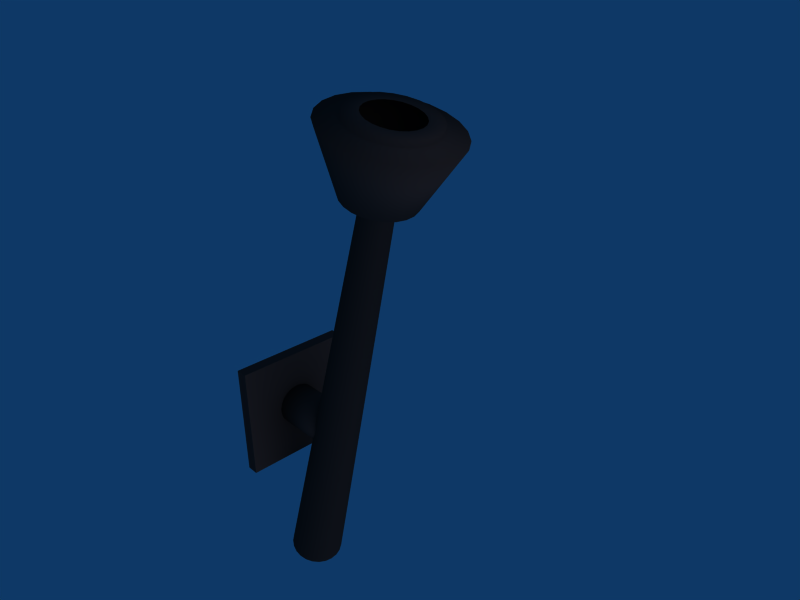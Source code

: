 # Source: tocha_bronze.blend  (saved by Blender 2.49.2; exported with 4.5.12 LTS)
import bpy
from mathutils import Matrix  # noqa: F401  (used for matrix-valued properties, if any)

bpy.ops.wm.read_factory_settings(use_empty=True)
scene = bpy.context.scene
scene.name = 'Scene'

# ---- collections
col_collection_1 = bpy.data.collections.new('Collection 1'); scene.collection.children.link(col_collection_1)

# ---- materials (node trees are filled in below, after node groups)
mat_bronze_voronoi = bpy.data.materials.new('Bronze Voronoi')
mat_bronze_voronoi.alpha_threshold = 0.0
mat_bronze_voronoi.diffuse_color = (0.2288, 0.1755, 0.1755, 1.0)
mat_bronze_voronoi.specular_color = (0.9856, 0.9734, 0.9)
mat_bronze_voronoi.roughness = 1.5
mat_bronze_voronoi.specular_intensity = 0.8
mat_bronze_voronoi.line_color = (0.0, 0.0, 0.0, 1.0)

# ---- material node trees

# ---- world
world_world = bpy.data.worlds.new('World'); scene.world = world_world
world_world.color = (0.05656, 0.2208, 0.4)
world_world.use_sun_shadow = False
world_world.sun_shadow_jitter_overblur = 0.0
world_world.cycles.sampling_method = 'MANUAL'
world_world.cycles.sample_map_resolution = 256

# ---- cameras
cam_camera = bpy.data.cameras.new('Camera')
cam_camera.passepartout_alpha = 0.2
cam_camera.clip_end = 100.0
cam_camera.lens = 35.0
cam_camera.ortho_scale = 7.314
cam_camera.show_passepartout = False
cam_camera.show_safe_areas = True
cam_camera.dof.focus_distance = 0.0
cam_camera.dof.aperture_fstop = 128.0

# ---- lights
light_lamp = bpy.data.lights.new('Lamp', 'SUN')
light_lamp.transmission_factor = 0.0
light_lamp.angle = 1.571
light_lamp.energy = 1.0
light_lamp.shadow_buffer_clip_start = 0.5
light_lamp.shadow_soft_size = 1.0
light_lamp.shadow_cascade_max_distance = 1000.0
light_lamp.cycles.use_multiple_importance_sampling = False

# ---- meshes
me_cube = bpy.data.meshes.new('Cube')
me_cube.from_pydata([(-1.586, 0.3257, 0.1695), (-1.513, 0.2257, 0.1495), (-1.469, 0.1091, 0.1373), (-1.457, -0.01573, 0.1339), (-1.477, -0.1393, 0.1396), (-1.529, -0.2526, 0.1538), (-1.609, -0.3472, 0.1756), (-1.71, -0.416, 0.2033), (-1.825, -0.4539, 0.2349), (-1.946, -0.4582, 0.268), (-2.064, -0.4285, 0.3002), (-2.169, -0.367, 0.329), (-2.255, -0.2783, 0.3525), (-2.314, -0.169, 0.3687), (-2.342, -0.0471, 0.3765), (-2.338, 0.07826, 0.3754), (-2.302, 0.1978, 0.3654), (-2.235, 0.3027, 0.3472), (-2.144, 0.3852, 0.3222), (-2.035, 0.439, 0.2923), (-1.916, 0.4603, 0.2597), (-1.795, 0.4475, 0.2267), (-1.683, 0.4015, 0.1959), (0.2334, 0.2204, 7.579), (0.1716, 0.2457, 7.596), (0.1056, 0.2528, 7.614), (0.0401, 0.2411, 7.632), (-0.01989, 0.2115, 7.648), (-0.06995, 0.1662, 7.662), (-0.1064, 0.1086, 7.672), (-0.1265, 0.04297, 7.678), (-0.1288, -0.02586, 7.678), (-0.113, -0.09278, 7.674), (-0.08047, -0.1528, 7.665), (-0.03349, -0.2015, 7.652), (0.02441, -0.2353, 7.636), (0.08895, -0.2516, 7.619), (0.1553, -0.2492, 7.6), (0.2187, -0.2284, 7.583), (0.2742, -0.1906, 7.568), (0.3179, -0.1387, 7.556), (0.3464, -0.07651, 7.548), (0.3577, -0.008634, 7.545), (0.3509, 0.05988, 7.547), (0.3265, 0.124, 7.554), (0.2864, 0.1788, 7.565), (0.5033, 0.401, 7.516), (0.5933, 0.2779, 7.491), (0.648, 0.1343, 7.476), (0.6632, -0.01936, 7.472), (0.6379, -0.1715, 7.479), (0.5739, -0.311, 7.496), (0.4761, -0.4274, 7.523), (0.3515, -0.5121, 7.557), (0.2095, -0.5588, 7.596), (0.06068, -0.5641, 7.637), (-0.08403, -0.5275, 7.677), (-0.2139, -0.4518, 7.712), (-0.3192, -0.3426, 7.741), (-0.3922, -0.208, 7.761), (-0.4274, -0.05799, 7.771), (-0.4224, 0.09635, 7.769), (-0.3773, 0.2435, 7.757), (-0.2956, 0.3727, 7.735), (-0.1834, 0.4742, 7.704), (-0.04884, 0.5405, 7.667), (0.09794, 0.5667, 7.627), (0.2461, 0.5509, 7.586), (0.3847, 0.4943, 7.548), (0.8711, 0.8826, 8.498), (0.6236, 0.9838, 8.566), (0.3591, 1.012, 8.638), (0.09697, 0.9651, 8.71), (-0.1432, 0.8467, 8.776), (-0.3437, 0.6655, 8.83), (-0.4895, 0.4349, 8.87), (-0.57, 0.172, 8.892), (-0.5791, -0.1036, 8.895), (-0.5161, -0.3715, 8.878), (-0.3858, -0.6118, 8.842), (-0.1977, -0.8068, 8.79), (0.03414, -0.942, 8.727), (0.2925, -1.007, 8.656), (0.5584, -0.9979, 8.583), (0.8119, -0.9144, 8.514), (1.034, -0.7632, 8.453), (1.209, -0.5554, 8.405), (1.323, -0.3063, 8.374), (1.368, -0.03457, 8.362), (1.341, 0.2397, 8.369), (1.244, 0.4963, 8.396), (1.083, 0.716, 8.44), (0.8669, 0.4749, 8.564), (0.9735, 0.3292, 8.534), (1.038, 0.159, 8.517), (1.056, -0.02293, 8.512), (1.026, -0.2032, 8.52), (0.9506, -0.3683, 8.541), (0.8346, -0.5062, 8.573), (0.6871, -0.6065, 8.613), (0.519, -0.6618, 8.659), (0.3427, -0.6681, 8.707), (0.1713, -0.6248, 8.754), (0.01752, -0.5351, 8.796), (-0.1072, -0.4058, 8.83), (-0.1937, -0.2464, 8.854), (-0.2354, -0.06868, 8.866), (-0.2294, 0.1141, 8.864), (-0.176, 0.2884, 8.849), (-0.0793, 0.4414, 8.823), (0.05366, 0.5616, 8.786), (0.213, 0.6401, 8.743), (0.3868, 0.6712, 8.695), (0.5623, 0.6525, 8.647), (0.7264, 0.5854, 8.602), (0.7509, 0.5854, 8.692), (0.5868, 0.6525, 8.737), (0.4113, 0.6712, 8.785), (0.2375, 0.6401, 8.832), (0.07818, 0.5616, 8.876), (-0.05478, 0.4414, 8.912), (-0.1515, 0.2884, 8.939), (-0.2049, 0.1141, 8.953), (-0.2109, -0.06868, 8.955), (-0.1691, -0.2464, 8.944), (-0.08269, -0.4058, 8.92), (0.04205, -0.5351, 8.886), (0.1958, -0.6248, 8.844), (0.3672, -0.6681, 8.797), (0.5435, -0.6618, 8.749), (0.7116, -0.6065, 8.702), (0.8591, -0.5062, 8.662), (0.9751, -0.3683, 8.63), (1.051, -0.2032, 8.61), (1.081, -0.02293, 8.601), (1.063, 0.159, 8.606), (0.9981, 0.3292, 8.624), (0.8915, 0.4749, 8.653), (0.7343, 0.3101, 8.703), (0.8039, 0.2149, 8.684), (0.8462, 0.1038, 8.673), (0.858, -0.01497, 8.67), (0.8384, -0.1327, 8.675), (0.7889, -0.2405, 8.688), (0.7132, -0.3305, 8.709), (0.6169, -0.396, 8.736), (0.5071, -0.4321, 8.766), (0.392, -0.4362, 8.797), (0.2801, -0.4079, 8.828), (0.1797, -0.3494, 8.855), (0.09825, -0.265, 8.878), (0.0418, -0.1609, 8.893), (0.01453, -0.04485, 8.901), (0.01846, 0.07451, 8.899), (0.05331, 0.1883, 8.89), (0.1165, 0.2882, 8.873), (0.2033, 0.3667, 8.849), (0.3073, 0.418, 8.82), (0.4208, 0.4383, 8.789), (0.5354, 0.4261, 8.758), (0.6426, 0.3822, 8.729), (-1.162, 0.3509, 3.074), (-1.163, 0.3875, 3.166), (-1.165, 0.3977, 3.266), (-1.167, 0.3807, 3.364), (-1.168, 0.3379, 3.454), (-1.17, 0.2724, 3.529), (-1.171, 0.1891, 3.584), (-1.171, 0.09408, 3.614), (-1.171, -0.005527, 3.617), (-1.171, -0.1024, 3.593), (-1.17, -0.1892, 3.545), (-1.169, -0.2597, 3.474), (-1.167, -0.3086, 3.387), (-1.166, -0.3322, 3.29), (-1.164, -0.3288, 3.191), (-1.162, -0.2986, 3.096), (-1.161, -0.2439, 3.013), (-1.16, -0.1688, 2.947), (-1.159, -0.07881, 2.904), (-1.158, 0.0194, 2.887), (-1.159, 0.1185, 2.898), (-1.159, 0.2113, 2.934), (-1.16, 0.2907, 2.994), (-2.203, 0.2907, 2.994), (-2.202, 0.2113, 2.934), (-2.202, 0.1185, 2.898), (-2.202, 0.0194, 2.887), (-2.202, -0.07881, 2.904), (-2.203, -0.1688, 2.947), (-2.204, -0.2439, 3.013), (-2.205, -0.2986, 3.096), (-2.207, -0.3288, 3.191), (-2.209, -0.3322, 3.29), (-2.21, -0.3086, 3.387), (-2.212, -0.2597, 3.474), (-2.213, -0.1892, 3.545), (-2.214, -0.1024, 3.593), (-2.214, -0.005527, 3.617), (-2.214, 0.09408, 3.614), (-2.214, 0.1891, 3.584), (-2.213, 0.2724, 3.529), (-2.211, 0.3379, 3.454), (-2.21, 0.3807, 3.364), (-2.208, 0.3977, 3.266), (-2.206, 0.3875, 3.166), (-2.205, 0.3509, 3.074), (-2.208, 1.032, 4.253), (-2.208, 1.032, 2.253), (-2.208, -0.9681, 2.253), (-2.208, -0.9681, 4.253), (-2.418, -0.9681, 4.253), (-2.418, -0.9681, 2.253), (-2.418, 1.032, 2.253), (-2.418, 1.032, 4.253)], [], [(8, 9, 20, 21), (7, 8, 21, 22), (0, 6, 7, 22), (0, 1, 5, 6), (1, 2, 4, 5), (2, 3, 4), (9, 10, 19, 20), (10, 11, 18, 19), (11, 12, 17, 18), (12, 13, 16, 17), (13, 14, 15, 16), (0, 22, 23, 45), (22, 21, 24, 23), (21, 20, 25, 24), (20, 19, 26, 25), (19, 18, 27, 26), (18, 17, 28, 27), (17, 16, 29, 28), (16, 15, 30, 29), (15, 14, 31, 30), (14, 13, 32, 31), (13, 12, 33, 32), (12, 11, 34, 33), (11, 10, 35, 34), (10, 9, 36, 35), (9, 8, 37, 36), (8, 7, 38, 37), (7, 6, 39, 38), (6, 5, 40, 39), (5, 4, 41, 40), (4, 3, 42, 41), (3, 2, 43, 42), (2, 1, 44, 43), (1, 0, 45, 44), (44, 45, 46, 47), (43, 44, 47, 48), (42, 43, 48, 49), (41, 42, 49, 50), (40, 41, 50, 51), (39, 40, 51, 52), (38, 39, 52, 53), (37, 38, 53, 54), (36, 37, 54, 55), (35, 36, 55, 56), (34, 35, 56, 57), (33, 34, 57, 58), (32, 33, 58, 59), (31, 32, 59, 60), (30, 31, 60, 61), (29, 30, 61, 62), (28, 29, 62, 63), (27, 28, 63, 64), (26, 27, 64, 65), (25, 26, 65, 66), (24, 25, 66, 67), (23, 24, 67, 68), (45, 23, 68, 46), (46, 68, 69, 91), (68, 67, 70, 69), (67, 66, 71, 70), (66, 65, 72, 71), (65, 64, 73, 72), (64, 63, 74, 73), (63, 62, 75, 74), (62, 61, 76, 75), (61, 60, 77, 76), (60, 59, 78, 77), (59, 58, 79, 78), (58, 57, 80, 79), (57, 56, 81, 80), (56, 55, 82, 81), (55, 54, 83, 82), (54, 53, 84, 83), (53, 52, 85, 84), (52, 51, 86, 85), (51, 50, 87, 86), (50, 49, 88, 87), (49, 48, 89, 88), (48, 47, 90, 89), (47, 46, 91, 90), (90, 91, 92, 93), (89, 90, 93, 94), (88, 89, 94, 95), (87, 88, 95, 96), (86, 87, 96, 97), (85, 86, 97, 98), (84, 85, 98, 99), (83, 84, 99, 100), (82, 83, 100, 101), (81, 82, 101, 102), (80, 81, 102, 103), (79, 80, 103, 104), (78, 79, 104, 105), (77, 78, 105, 106), (76, 77, 106, 107), (75, 76, 107, 108), (74, 75, 108, 109), (73, 74, 109, 110), (72, 73, 110, 111), (71, 72, 111, 112), (70, 71, 112, 113), (69, 70, 113, 114), (91, 69, 114, 92), (92, 114, 115, 137), (114, 113, 116, 115), (113, 112, 117, 116), (112, 111, 118, 117), (111, 110, 119, 118), (110, 109, 120, 119), (109, 108, 121, 120), (108, 107, 122, 121), (107, 106, 123, 122), (106, 105, 124, 123), (105, 104, 125, 124), (104, 103, 126, 125), (103, 102, 127, 126), (102, 101, 128, 127), (101, 100, 129, 128), (100, 99, 130, 129), (99, 98, 131, 130), (98, 97, 132, 131), (97, 96, 133, 132), (96, 95, 134, 133), (95, 94, 135, 134), (94, 93, 136, 135), (93, 92, 137, 136), (136, 137, 138, 139), (135, 136, 139, 140), (134, 135, 140, 141), (133, 134, 141, 142), (132, 133, 142, 143), (131, 132, 143, 144), (130, 131, 144, 145), (129, 130, 145, 146), (128, 129, 146, 147), (127, 128, 147, 148), (126, 127, 148, 149), (125, 126, 149, 150), (124, 125, 150, 151), (123, 124, 151, 152), (122, 123, 152, 153), (121, 122, 153, 154), (120, 121, 154, 155), (119, 120, 155, 156), (118, 119, 156, 157), (117, 118, 157, 158), (116, 117, 158, 159), (115, 116, 159, 160), (137, 115, 160, 138), (170, 169, 168, 167), (171, 170, 167, 166), (172, 171, 166, 165), (173, 172, 165, 164), (174, 173, 164, 163), (181, 180, 179), (182, 181, 179, 178), (183, 182, 178, 177), (183, 177, 176, 161), (176, 175, 162, 161), (175, 174, 163, 162), (182, 183, 184, 185), (181, 182, 185, 186), (180, 181, 186, 187), (179, 180, 187, 188), (178, 179, 188, 189), (177, 178, 189, 190), (176, 177, 190, 191), (175, 176, 191, 192), (174, 175, 192, 193), (173, 174, 193, 194), (172, 173, 194, 195), (171, 172, 195, 196), (170, 171, 196, 197), (169, 170, 197, 198), (168, 169, 198, 199), (167, 168, 199, 200), (166, 167, 200, 201), (165, 166, 201, 202), (164, 165, 202, 203), (163, 164, 203, 204), (162, 163, 204, 205), (161, 162, 205, 206), (183, 161, 206, 184), (199, 198, 197, 200), (200, 197, 196, 201), (201, 196, 195, 202), (202, 195, 194, 203), (203, 194, 193, 204), (188, 187, 186), (188, 186, 185, 189), (189, 185, 184, 190), (191, 190, 184, 206), (205, 192, 191, 206), (204, 193, 192, 205), (209, 208, 207, 210), (209, 210, 211, 212), (210, 207, 214, 211), (207, 208, 213, 214), (208, 209, 212, 213), (214, 213, 212, 211)])
me_cube.polygons.foreach_set('use_smooth', [1, 1, 1, 1, 1, 1, 1, 1, 1, 1, 1, 1, 1, 1, 1, 1, 1, 1, 1, 1, 1, 1, 1, 1, 1, 1, 1, 1, 1, 1, 1, 1, 1, 1, 1, 1, 1, 1, 1, 1, 1, 1, 1, 1, 1, 1, 1, 1, 1, 1, 1, 1, 1, 1, 1, 1, 1, 1, 1, 1, 1, 1, 1, 1, 1, 1, 1, 1, 1, 1, 1, 1, 1, 1, 1, 1, 1, 1, 1, 1, 1, 1, 1, 1, 1, 1, 1, 1, 1, 1, 1, 1, 1, 1, 1, 1, 1, 1, 1, 1, 1, 1, 1, 1, 1, 1, 1, 1, 1, 1, 1, 1, 1, 1, 1, 1, 1, 1, 1, 1, 1, 1, 1, 1, 1, 1, 1, 1, 1, 1, 1, 1, 1, 1, 1, 1, 1, 1, 1, 1, 1, 1, 1, 1, 1, 1, 1, 1, 1, 1, 1, 1, 1, 1, 1, 1, 1, 1, 1, 1, 1, 1, 1, 1, 1, 1, 1, 1, 1, 1, 1, 1, 1, 1, 1, 1, 1, 1, 1, 1, 1, 1, 1, 1, 1, 1, 1, 1, 1, 1, 1, 1, 1, 1, 0, 0, 0, 0, 0, 0])
me_cube.materials.append(mat_bronze_voronoi)
me_cube.use_remesh_preserve_volume = False
me_cube.use_remesh_preserve_attributes = False
me_cube.use_mirror_vertex_groups = False
me_cube.update()

# ---- objects
ob_lamp = bpy.data.objects.new('Lamp', light_lamp)
ob_cube = bpy.data.objects.new('Cube', me_cube)
ob_camera = bpy.data.objects.new('Camera', cam_camera)

# ---- transforms, parenting, visibility, modifiers, constraints
ob_lamp.location = (11.5, 0.0319, 3.253)
ob_lamp.rotation_euler = (-0.0, 1.58, -0.0)
ob_lamp.lock_rotations_4d = False
ob_lamp.empty_display_type = 'ARROWS'
ob_lamp.lineart.crease_threshold = 0.0
ob_cube.location = (0.0, 0.0, 0.0)
ob_cube.lock_rotations_4d = False
ob_cube.empty_display_type = 'ARROWS'
ob_cube.color = (0.0, 0.0, 0.0, 1.0)
ob_cube.lineart.crease_threshold = 0.0
ob_camera.location = (7.481, -6.508, 11.01)
ob_camera.rotation_euler = (1.109, 0.01082, 0.8149)
ob_camera.lock_rotations_4d = False
ob_camera.empty_display_type = 'ARROWS'
ob_camera.color = (0.0, 0.0, 0.0, 0.0)
ob_camera.display_type = 'WIRE'
ob_camera.lineart.crease_threshold = 0.0

# ---- collection membership
col_collection_1.objects.link(ob_lamp)
col_collection_1.objects.link(ob_cube)
col_collection_1.objects.link(ob_camera)

# ---- scene / render settings (as saved in the file)
scene.camera = ob_camera
scene.frame_start = 1; scene.frame_end = 250; scene.frame_set(1)
scene.render.engine = 'BLENDER_EEVEE_NEXT'
scene.render.image_settings.file_format = 'JPEG'
scene.render.image_settings.color_mode = 'RGB'
scene.render.image_settings.compression = 90
scene.render.resolution_x = 800
scene.render.resolution_y = 600
scene.render.pixel_aspect_x = 100.0
scene.render.pixel_aspect_y = 100.0
scene.render.fps = 25
scene.render.dither_intensity = 0.0
scene.render.use_compositing = False
scene.render.use_sequencer = False
scene.render.bake_margin = 2
scene.render.bake_bias = 0.0
scene.render.use_stamp_time = False
scene.render.use_stamp_date = False
scene.render.use_stamp_frame = False
scene.render.use_stamp_camera = False
scene.render.use_stamp_scene = False
scene.render.use_stamp_filename = False
scene.render.use_stamp_render_time = False
scene.render.stamp_font_size = 0
scene.cycles.use_denoising = False
scene.cycles.samples = 10
scene.cycles.sampling_pattern = 'TABULATED_SOBOL'
scene.cycles.light_sampling_threshold = 0.0
scene.cycles.use_adaptive_sampling = False
scene.cycles.use_light_tree = False
scene.cycles.blur_glossy = 0.0
scene.cycles.volume_bounces = 1
scene.cycles.pixel_filter_type = 'GAUSSIAN'
scene.cycles.sample_clamp_indirect = 0.0
scene.view_settings.view_transform = 'Raw'
bpy.context.view_layer.update()
